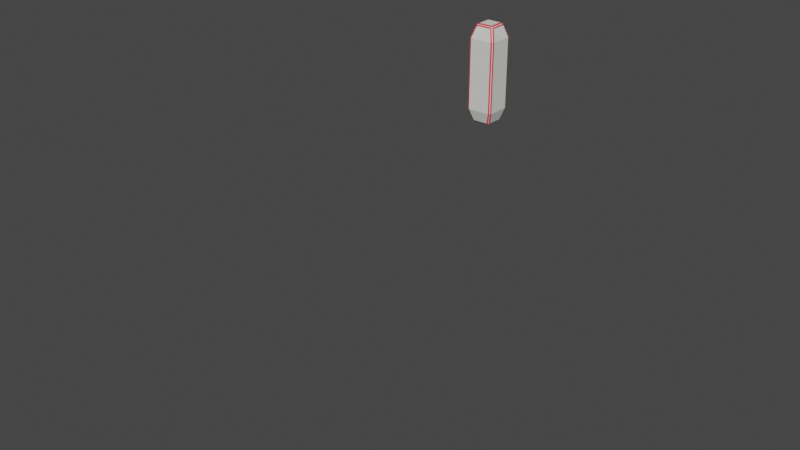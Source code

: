 # Source: creep.blend  (saved by Blender 3.4.6; exported with 4.5.12 LTS)
import bpy
from mathutils import Matrix  # noqa: F401  (used for matrix-valued properties, if any)

bpy.ops.wm.read_factory_settings(use_empty=True)
scene = bpy.context.scene
scene.name = 'Scene'

# ---- collections
col_collection = bpy.data.collections.new('Collection'); scene.collection.children.link(col_collection)

# ---- materials (node trees are filled in below, after node groups)
mat_material_003 = bpy.data.materials.new('Material.003')
mat_material_003.use_transparent_shadow = False
mat_material_004 = bpy.data.materials.new('Material.004')
mat_material_004.use_transparent_shadow = False

# ---- material node trees
mat_material_003.use_nodes = True; mat_material_003.node_tree.nodes.clear()
_N = mat_material_003.node_tree.nodes; _L = mat_material_003.node_tree.links
n0 = _N.new('ShaderNodeBsdfPrincipled'); n0.name = 'Principled BSDF'; n0.location = (10, 300)
n0.distribution = 'GGX'
n0.subsurface_method = 'RANDOM_WALK_SKIN'
n0.inputs[0].default_value = (0.7868, 0.8, 0.7511, 1.0)
n0.inputs[3].default_value = 1.45
n0.inputs[27].default_value = (0.0, 0.0, 0.0, 1.0)
n0.inputs[28].default_value = 1.0
n1 = _N.new('ShaderNodeOutputMaterial'); n1.name = 'Material Output'; n1.location = (300, 300)
_L.new(n0.outputs[0], n1.inputs[0])
n1.is_active_output = True
mat_material_004.use_nodes = True; mat_material_004.node_tree.nodes.clear()
_N = mat_material_004.node_tree.nodes; _L = mat_material_004.node_tree.links
n0 = _N.new('ShaderNodeBsdfPrincipled'); n0.name = 'Principled BSDF'; n0.location = (10, 300)
n0.distribution = 'GGX'
n0.subsurface_method = 'RANDOM_WALK_SKIN'
n0.inputs[0].default_value = (0.8, 0.04387, 0.07379, 1.0)
n0.inputs[3].default_value = 1.45
n0.inputs[27].default_value = (0.0, 0.0, 0.0, 1.0)
n0.inputs[28].default_value = 1.0
n1 = _N.new('ShaderNodeOutputMaterial'); n1.name = 'Material Output'; n1.location = (300, 300)
_L.new(n0.outputs[0], n1.inputs[0])
n1.is_active_output = True

# ---- world
world_world = bpy.data.worlds.new('World'); scene.world = world_world
world_world.use_nodes = True; world_world.node_tree.nodes.clear()
_N = world_world.node_tree.nodes; _L = world_world.node_tree.links
n0 = _N.new('ShaderNodeOutputWorld'); n0.name = 'World Output'; n0.location = (300, 300)
n1 = _N.new('ShaderNodeBackground'); n1.name = 'Background'; n1.location = (10, 300)
n1.inputs[0].default_value = (0.05088, 0.05088, 0.05088, 1.0)
_L.new(n1.outputs[0], n0.inputs[0])
n0.is_active_output = True
world_world.color = (0.05088, 0.05088, 0.05088)
world_world.use_sun_shadow = False
world_world.sun_shadow_jitter_overblur = 0.0

# ---- meshes
me_cube_002 = bpy.data.meshes.new('Cube.002')
me_cube_002.from_pydata([(-0.732, -0.5468, -1.849), (-0.6551, -0.6141, -1.927), (-0.4979, -0.4979, -2.02), (-0.5981, -0.5981, -1.972), (-0.5468, -0.732, -1.849), (-0.6141, -0.6551, -1.927), (-0.732, -0.5468, 5.019), (-0.6551, -0.6141, 5.098), (-0.5468, -0.732, 5.019), (-0.6141, -0.6551, 5.098), (-0.4979, -0.4979, 5.191), (-0.5981, -0.5981, 5.142), (-0.732, 0.5468, -1.849), (-0.6551, 0.6141, -1.927), (-0.5468, 0.732, -1.849), (-0.6141, 0.6551, -1.927), (-0.4979, 0.4979, -2.02), (-0.5981, 0.5981, -1.972), (-0.732, 0.5468, 5.019), (-0.6551, 0.6141, 5.098), (-0.4979, 0.4979, 5.191), (-0.5981, 0.5981, 5.142), (-0.5468, 0.732, 5.019), (-0.6141, 0.6551, 5.098), (0.732, -0.5468, -1.849), (0.6551, -0.6141, -1.927), (0.5468, -0.732, -1.849), (0.6141, -0.6551, -1.927), (0.4979, -0.4979, -2.02), (0.5981, -0.5981, -1.972), (0.732, -0.5468, 5.019), (0.6551, -0.6141, 5.098), (0.4979, -0.4979, 5.191), (0.5981, -0.5981, 5.142), (0.5468, -0.732, 5.019), (0.6141, -0.6551, 5.098), (0.5468, 0.732, -1.849), (0.6141, 0.6551, -1.927), (0.732, 0.5468, -1.849), (0.6551, 0.6141, -1.927), (0.4979, 0.4979, -2.02), (0.5981, 0.5981, -1.972), (0.5468, 0.732, 5.019), (0.6141, 0.6551, 5.098), (0.4979, 0.4979, 5.191), (0.5981, 0.5981, 5.142), (0.732, 0.5468, 5.019), (0.6551, 0.6141, 5.098), (-0.8149, 1.0, -1.0), (-0.919, 0.9576, -1.0), (-0.9576, 0.919, -1.0), (-1.0, 0.8149, -1.0), (-1.0, -0.8149, -1.0), (-0.9576, -0.919, -1.0), (-0.919, -0.9576, -1.0), (-0.8149, -1.0, -1.0), (-0.8149, -1.0, 4.171), (-0.919, -0.9576, 4.171), (-0.9576, -0.919, 4.171), (-1.0, -0.8149, 4.171), (-1.0, 0.8149, 4.171), (-0.9576, 0.919, 4.171), (-0.919, 0.9576, 4.171), (-0.8149, 1.0, 4.171), (1.0, 0.8149, -1.0), (0.9576, 0.919, -1.0), (0.919, 0.9576, -1.0), (0.8149, 1.0, -1.0), (0.8149, 1.0, 4.171), (0.919, 0.9576, 4.171), (0.9576, 0.919, 4.171), (1.0, 0.8149, 4.171), (0.8149, -1.0, -1.0), (0.919, -0.9576, -1.0), (0.9576, -0.919, -1.0), (1.0, -0.8149, -1.0), (1.0, -0.8149, 4.171), (0.9576, -0.919, 4.171), (0.919, -0.9576, 4.171), (0.8149, -1.0, 4.171), (-0.8894, -0.928, 4.161), (-0.8894, -0.928, -0.9908), (-0.928, -0.8894, -0.9908), (-0.928, -0.8894, 4.161), (-0.8894, 0.928, -0.9908), (-0.8894, 0.928, 4.161), (-0.928, 0.8894, 4.161), (-0.928, 0.8894, -0.9908), (0.928, 0.8894, -0.9908), (0.928, 0.8894, 4.161), (0.8894, 0.928, 4.161), (0.8894, 0.928, -0.9908), (0.8894, -0.928, -0.9908), (0.8894, -0.928, 4.161), (0.928, -0.8894, 4.161), (0.928, -0.8894, -0.9908), (-0.5825, -0.5825, -1.935), (-0.5825, 0.5825, -1.935), (-0.6287, 0.5969, -1.898), (-0.6287, -0.5969, -1.898), (-0.5825, 0.5825, 5.106), (-0.5825, -0.5825, 5.106), (-0.6287, -0.5969, 5.069), (-0.6287, 0.5969, 5.069), (0.5825, 0.5825, -1.935), (0.5969, 0.6287, -1.898), (-0.5969, 0.6287, -1.898), (0.5825, 0.5825, 5.106), (-0.5969, 0.6287, 5.069), (0.5969, 0.6287, 5.069), (0.5825, -0.5825, -1.935), (0.6287, -0.5969, -1.898), (0.6287, 0.5969, -1.898), (0.5825, -0.5825, 5.106), (0.6287, 0.5969, 5.069), (0.6287, -0.5969, 5.069), (-0.5969, -0.6287, -1.898), (0.5969, -0.6287, -1.898), (0.5969, -0.6287, 5.069), (-0.5969, -0.6287, 5.069)], [], [(52, 59, 60, 51), (9, 35, 118, 119), (73, 27, 117, 92), (70, 65, 88, 89), (44, 20, 10, 32), (4, 26, 72, 55), (7, 58, 83, 102), (74, 77, 94, 95), (45, 33, 113, 107), (69, 43, 109, 90), (21, 45, 107, 100), (57, 9, 119, 80), (54, 57, 80, 81), (11, 21, 100, 101), (6, 18, 60, 59), (33, 11, 101, 113), (47, 70, 89, 114), (24, 38, 64, 75), (50, 61, 86, 87), (53, 1, 99, 82), (39, 25, 111, 112), (72, 79, 56, 55), (48, 63, 68, 67), (64, 71, 76, 75), (12, 0, 52, 51), (27, 5, 116, 117), (36, 14, 48, 67), (22, 42, 68, 63), (15, 37, 105, 106), (46, 30, 76, 71), (16, 40, 28, 2), (34, 8, 56, 79), (78, 73, 92, 93), (37, 66, 91, 105), (5, 54, 81, 116), (1, 13, 98, 99), (77, 31, 115, 94), (65, 39, 112, 88), (62, 49, 84, 85), (13, 50, 87, 98), (29, 41, 104, 110), (55, 56, 57, 54), (59, 52, 53, 58), (63, 48, 49, 62), (51, 60, 61, 50), (71, 64, 65, 70), (67, 68, 69, 66), (79, 72, 73, 78), (75, 76, 77, 74), (16, 2, 3, 17), (0, 12, 13, 1), (10, 20, 21, 11), (18, 6, 7, 19), (40, 16, 17, 41), (14, 36, 37, 15), (20, 44, 45, 21), (42, 22, 23, 43), (28, 40, 41, 29), (38, 24, 25, 39), (44, 32, 33, 45), (30, 46, 47, 31), (2, 28, 29, 3), (26, 4, 5, 27), (32, 10, 11, 33), (8, 34, 35, 9), (48, 14, 15, 49), (12, 51, 50, 13), (4, 55, 54, 5), (52, 0, 1, 53), (56, 8, 9, 57), (6, 59, 58, 7), (22, 63, 62, 23), (60, 18, 19, 61), (64, 38, 39, 65), (36, 67, 66, 37), (46, 71, 70, 47), (68, 42, 43, 69), (72, 26, 27, 73), (24, 75, 74, 25), (34, 79, 78, 35), (76, 30, 31, 77), (3, 29, 110, 96), (89, 88, 91, 90), (93, 92, 95, 94), (101, 100, 103, 102), (98, 106, 97), (110, 104, 112, 111), (92, 117, 111, 95), (105, 112, 104), (81, 80, 83, 82), (80, 119, 102, 83), (108, 85, 86, 103), (97, 96, 99, 98), (84, 106, 98, 87), (100, 107, 109, 108), (107, 113, 115, 114), (88, 112, 105, 91), (85, 84, 87, 86), (102, 119, 101), (111, 117, 110), (104, 97, 106, 105), (99, 96, 116), (113, 101, 119, 118), (103, 100, 108), (114, 89, 90, 109), (109, 107, 114), (118, 93, 94, 115), (115, 113, 118), (96, 110, 117, 116), (116, 81, 82, 99), (19, 7, 102, 103), (58, 53, 82, 83), (23, 62, 85, 108), (43, 23, 108, 109), (25, 74, 95, 111), (31, 47, 114, 115), (17, 3, 96, 97), (49, 15, 106, 84), (61, 19, 103, 86), (66, 69, 90, 91), (35, 78, 93, 118), (41, 17, 97, 104)])
me_cube_002.polygons.foreach_set('material_index', [0, 1, 1, 1, 0, 0, 1, 1, 1, 1, 1, 1, 1, 1, 0, 1, 1, 0, 1, 1, 1, 0, 0, 0, 0, 1, 0, 0, 1, 0, 0, 0, 1, 1, 1, 1, 1, 1, 1, 1, 1, 1, 1, 1, 1, 1, 1, 1, 1, 1, 1, 1, 1, 1, 1, 1, 1, 1, 1, 1, 1, 1, 1, 1, 1, 1, 1, 1, 1, 1, 1, 1, 1, 1, 1, 1, 1, 1, 1, 1, 1, 1, 0, 0, 0, 0, 0, 0, 0, 0, 0, 0, 0, 0, 0, 0, 0, 0, 0, 0, 0, 0, 0, 0, 0, 0, 0, 0, 0, 0, 1, 1, 1, 1, 1, 1, 1, 1, 1, 1, 1, 1])
_uv = me_cube_002.uv_layers.new(name='UVMap')
_uv.uv.foreach_set('vector', [0.375, 0.02314, 0.625, 0.02314, 0.625, 0.2269, 0.375, 0.2269, 0.8268, 0.7082, 0.6732, 0.7082, 0.6732, 0.7082, 0.8268, 0.7082, 0.3649, 0.7447, 0.3279, 0.708, 0.3279, 0.708, 0.3649, 0.7447, 0.625, 0.5048, 0.375, 0.5048, 0.375, 0.5048, 0.625, 0.5048, 0.6878, 0.5628, 0.8122, 0.5628, 0.8122, 0.6872, 0.6878, 0.6872, 0.1816, 0.7165, 0.3184, 0.7165, 0.3519, 0.75, 0.1481, 0.75, 0.833, 0.7029, 0.8697, 0.7399, 0.8697, 0.7399, 0.833, 0.7029, 0.375, 0.7452, 0.625, 0.7452, 0.625, 0.7452, 0.375, 0.7452, 0.6741, 0.5502, 0.6741, 0.6998, 0.6741, 0.6998, 0.6741, 0.5502, 0.6351, 0.5053, 0.6721, 0.542, 0.6721, 0.542, 0.6351, 0.5053, 0.8248, 0.5491, 0.6752, 0.5491, 0.6752, 0.5491, 0.8248, 0.5491, 0.8649, 0.7447, 0.8279, 0.708, 0.8279, 0.708, 0.8649, 0.7447, 0.375, 0.005303, 0.625, 0.005303, 0.625, 0.005303, 0.375, 0.005303, 0.8259, 0.6998, 0.8259, 0.5502, 0.8259, 0.5502, 0.8259, 0.6998, 0.8415, 0.6934, 0.8415, 0.5566, 0.875, 0.5231, 0.875, 0.7269, 0.6752, 0.7009, 0.8248, 0.7009, 0.8248, 0.7009, 0.6752, 0.7009, 0.667, 0.5471, 0.6303, 0.5101, 0.6303, 0.5101, 0.667, 0.5471, 0.3415, 0.6934, 0.3415, 0.5566, 0.375, 0.5231, 0.375, 0.7269, 0.375, 0.2452, 0.625, 0.2452, 0.625, 0.2452, 0.375, 0.2452, 0.1303, 0.7399, 0.167, 0.7029, 0.167, 0.7029, 0.1303, 0.7399, 0.3332, 0.5482, 0.3332, 0.7018, 0.3332, 0.7018, 0.3332, 0.5482, 0.375, 0.7731, 0.625, 0.7731, 0.625, 0.9769, 0.375, 0.9769, 0.375, 0.2731, 0.625, 0.2731, 0.625, 0.4769, 0.375, 0.4769, 0.375, 0.5231, 0.625, 0.5231, 0.625, 0.7269, 0.375, 0.7269, 0.1585, 0.5566, 0.1585, 0.6934, 0.125, 0.7269, 0.125, 0.5231, 0.3268, 0.7082, 0.1732, 0.7082, 0.1732, 0.7082, 0.3268, 0.7082, 0.3184, 0.5335, 0.1816, 0.5335, 0.1481, 0.5, 0.3519, 0.5, 0.8184, 0.5335, 0.6816, 0.5335, 0.6481, 0.5, 0.8519, 0.5, 0.1732, 0.5418, 0.3268, 0.5418, 0.3268, 0.5418, 0.1732, 0.5418, 0.6585, 0.5566, 0.6585, 0.6934, 0.625, 0.7269, 0.625, 0.5231, 0.1878, 0.5628, 0.3122, 0.5628, 0.3122, 0.6872, 0.1878, 0.6872, 0.6816, 0.7165, 0.8184, 0.7165, 0.8519, 0.75, 0.6481, 0.75, 0.625, 0.7548, 0.375, 0.7548, 0.375, 0.7548, 0.625, 0.7548, 0.3279, 0.542, 0.3649, 0.5053, 0.3649, 0.5053, 0.3279, 0.542, 0.1721, 0.708, 0.1351, 0.7447, 0.1351, 0.7447, 0.1721, 0.708, 0.1668, 0.7018, 0.1668, 0.5482, 0.1668, 0.5482, 0.1668, 0.7018, 0.6303, 0.7399, 0.667, 0.7029, 0.667, 0.7029, 0.6303, 0.7399, 0.3697, 0.5101, 0.333, 0.5471, 0.333, 0.5471, 0.3697, 0.5101, 0.625, 0.2548, 0.375, 0.2548, 0.375, 0.2548, 0.625, 0.2548, 0.167, 0.5471, 0.1303, 0.5101, 0.1303, 0.5101, 0.167, 0.5471, 0.3259, 0.6998, 0.3259, 0.5502, 0.3259, 0.5502, 0.3259, 0.6998, 0.375, 0.0, 0.625, 0.0, 0.625, 0.005303, 0.375, 0.005303, 0.625, 0.02314, 0.375, 0.02314, 0.375, 0.01012, 0.625, 0.01012, 0.625, 0.2731, 0.375, 0.2731, 0.375, 0.2548, 0.625, 0.2548, 0.375, 0.2269, 0.625, 0.2269, 0.625, 0.2452, 0.375, 0.2452, 0.625, 0.5231, 0.375, 0.5231, 0.375, 0.5048, 0.625, 0.5048, 0.375, 0.4769, 0.625, 0.4769, 0.625, 0.4952, 0.375, 0.4952, 0.625, 0.7731, 0.375, 0.7731, 0.375, 0.7548, 0.625, 0.7548, 0.375, 0.7269, 0.625, 0.7269, 0.625, 0.7452, 0.375, 0.7452, 0.1878, 0.5628, 0.1878, 0.6872, 0.1741, 0.6998, 0.1741, 0.5502, 0.1585, 0.6934, 0.1585, 0.5566, 0.1668, 0.5482, 0.1668, 0.7018, 0.8122, 0.6872, 0.8122, 0.5628, 0.8259, 0.5502, 0.8259, 0.6998, 0.8415, 0.5566, 0.8415, 0.6934, 0.8332, 0.7018, 0.8332, 0.5482, 0.3122, 0.5628, 0.1878, 0.5628, 0.1752, 0.5491, 0.3248, 0.5491, 0.1816, 0.5335, 0.3184, 0.5335, 0.3268, 0.5418, 0.1732, 0.5418, 0.8122, 0.5628, 0.6878, 0.5628, 0.6752, 0.5491, 0.8248, 0.5491, 0.6816, 0.5335, 0.8184, 0.5335, 0.8268, 0.5418, 0.6732, 0.5418, 0.3122, 0.6872, 0.3122, 0.5628, 0.3259, 0.5502, 0.3259, 0.6998, 0.3415, 0.5566, 0.3415, 0.6934, 0.3332, 0.7018, 0.3332, 0.5482, 0.6878, 0.5628, 0.6878, 0.6872, 0.6741, 0.6998, 0.6741, 0.5502, 0.6585, 0.6934, 0.6585, 0.5566, 0.6668, 0.5482, 0.6668, 0.7018, 0.1878, 0.6872, 0.3122, 0.6872, 0.3248, 0.7009, 0.1752, 0.7009, 0.3184, 0.7165, 0.1816, 0.7165, 0.1732, 0.7082, 0.3268, 0.7082, 0.6878, 0.6872, 0.8122, 0.6872, 0.8248, 0.7009, 0.6752, 0.7009, 0.8184, 0.7165, 0.6816, 0.7165, 0.6732, 0.7082, 0.8268, 0.7082, 0.1481, 0.5, 0.1816, 0.5335, 0.1721, 0.542, 0.1351, 0.5053, 0.1585, 0.5566, 0.125, 0.5231, 0.1303, 0.5101, 0.167, 0.5471, 0.1816, 0.7165, 0.1481, 0.75, 0.1351, 0.7447, 0.1721, 0.708, 0.125, 0.7269, 0.1585, 0.6934, 0.167, 0.7029, 0.1303, 0.7399, 0.8519, 0.75, 0.8184, 0.7165, 0.8279, 0.708, 0.8649, 0.7447, 0.8415, 0.6934, 0.875, 0.7269, 0.8697, 0.7399, 0.833, 0.7029, 0.8184, 0.5335, 0.8519, 0.5, 0.8649, 0.5053, 0.8279, 0.542, 0.875, 0.5231, 0.8415, 0.5566, 0.833, 0.5471, 0.8697, 0.5101, 0.375, 0.5231, 0.3415, 0.5566, 0.333, 0.5471, 0.3697, 0.5101, 0.3184, 0.5335, 0.3519, 0.5, 0.3649, 0.5053, 0.3279, 0.542, 0.6585, 0.5566, 0.625, 0.5231, 0.6303, 0.5101, 0.667, 0.5471, 0.6481, 0.5, 0.6816, 0.5335, 0.6721, 0.542, 0.6351, 0.5053, 0.3519, 0.75, 0.3184, 0.7165, 0.3279, 0.708, 0.3649, 0.7447, 0.3415, 0.6934, 0.375, 0.7269, 0.3697, 0.7399, 0.333, 0.7029, 0.6816, 0.7165, 0.6481, 0.75, 0.6351, 0.7447, 0.6721, 0.708, 0.625, 0.7269, 0.6585, 0.6934, 0.667, 0.7029, 0.6303, 0.7399, 0.1752, 0.7009, 0.3248, 0.7009, 0.3248, 0.7009, 0.1752, 0.7009, 0.625, 0.5048, 0.375, 0.5048, 0.375, 0.4952, 0.625, 0.4952, 0.625, 0.7548, 0.375, 0.7548, 0.375, 0.7452, 0.625, 0.7452, 0.8259, 0.6998, 0.8259, 0.5502, 0.8332, 0.5482, 0.8332, 0.7018, 0.1681, 0.5482, 0.1732, 0.5431, 0.1752, 0.5502, 0.3259, 0.6998, 0.3259, 0.5502, 0.3332, 0.5482, 0.3332, 0.7018, 0.3649, 0.7447, 0.3279, 0.708, 0.333, 0.7029, 0.3697, 0.7399, 0.3268, 0.5431, 0.3319, 0.5482, 0.3248, 0.5502, 0.375, 0.005303, 0.625, 0.005303, 0.625, 0.01012, 0.375, 0.01012, 0.8649, 0.7447, 0.8279, 0.708, 0.833, 0.7029, 0.8697, 0.7399, 0.8279, 0.542, 0.8649, 0.5053, 0.8697, 0.5101, 0.833, 0.5471, 0.1741, 0.5502, 0.1741, 0.6998, 0.1668, 0.7018, 0.1668, 0.5482, 0.1351, 0.5053, 0.1721, 0.542, 0.167, 0.5471, 0.1303, 0.5101, 0.8248, 0.5491, 0.6752, 0.5491, 0.6732, 0.5418, 0.8268, 0.5418, 0.6741, 0.5502, 0.6741, 0.6998, 0.6668, 0.7018, 0.6668, 0.5482, 0.3697, 0.5101, 0.333, 0.5471, 0.3279, 0.542, 0.3649, 0.5053, 0.625, 0.2548, 0.375, 0.2548, 0.375, 0.2452, 0.625, 0.2452, 0.8319, 0.7018, 0.8268, 0.7069, 0.8248, 0.6998, 0.3319, 0.7018, 0.3268, 0.7069, 0.3248, 0.6998, 0.3248, 0.5491, 0.1752, 0.5491, 0.1732, 0.5418, 0.3268, 0.5418, 0.1681, 0.7018, 0.1752, 0.6998, 0.1732, 0.7069, 0.6752, 0.7009, 0.8248, 0.7009, 0.8268, 0.7082, 0.6732, 0.7082, 0.8319, 0.5482, 0.8248, 0.5502, 0.8268, 0.5431, 0.667, 0.5471, 0.6303, 0.5101, 0.6351, 0.5053, 0.6721, 0.542, 0.6732, 0.5431, 0.6752, 0.5502, 0.6681, 0.5482, 0.6721, 0.708, 0.6351, 0.7447, 0.6303, 0.7399, 0.667, 0.7029, 0.6681, 0.7018, 0.6752, 0.6998, 0.6732, 0.7069, 0.1752, 0.7009, 0.3248, 0.7009, 0.3268, 0.7082, 0.1732, 0.7082, 0.1721, 0.708, 0.1351, 0.7447, 0.1303, 0.7399, 0.167, 0.7029, 0.8332, 0.5482, 0.8332, 0.7018, 0.8332, 0.7018, 0.8332, 0.5482, 0.625, 0.01012, 0.375, 0.01012, 0.375, 0.01012, 0.625, 0.01012, 0.8279, 0.542, 0.8649, 0.5053, 0.8649, 0.5053, 0.8279, 0.542, 0.6732, 0.5418, 0.8268, 0.5418, 0.8268, 0.5418, 0.6732, 0.5418, 0.333, 0.7029, 0.3697, 0.7399, 0.3697, 0.7399, 0.333, 0.7029, 0.6668, 0.7018, 0.6668, 0.5482, 0.6668, 0.5482, 0.6668, 0.7018, 0.1741, 0.5502, 0.1741, 0.6998, 0.1741, 0.6998, 0.1741, 0.5502, 0.1351, 0.5053, 0.1721, 0.542, 0.1721, 0.542, 0.1351, 0.5053, 0.8697, 0.5101, 0.833, 0.5471, 0.833, 0.5471, 0.8697, 0.5101, 0.375, 0.4952, 0.625, 0.4952, 0.625, 0.4952, 0.375, 0.4952, 0.6721, 0.708, 0.6351, 0.7447, 0.6351, 0.7447, 0.6721, 0.708, 0.3248, 0.5491, 0.1752, 0.5491, 0.1752, 0.5491, 0.3248, 0.5491])
me_cube_002.materials.append(mat_material_003)
me_cube_002.materials.append(mat_material_004)
me_cube_002.update()

# ---- objects
ob_cube_001 = bpy.data.objects.new('Cube.001', me_cube_002)
ob_mball = bpy.data.objects.new('Mball', None)
ob_mball_003 = bpy.data.objects.new('Mball.003', None)
ob_mball_004 = bpy.data.objects.new('Mball.004', None)
ob_mball_001 = bpy.data.objects.new('Mball.001', None)
ob_mball_002 = bpy.data.objects.new('Mball.002', None)
ob_mball_005 = bpy.data.objects.new('Mball.005', None)
ob_mball_006 = bpy.data.objects.new('Mball.006', None)
ob_mball_007 = bpy.data.objects.new('Mball.007', None)
ob_mball_008 = bpy.data.objects.new('Mball.008', None)
ob_mball_009 = bpy.data.objects.new('Mball.009', None)
ob_mball_010 = bpy.data.objects.new('Mball.010', None)
ob_mball_011 = bpy.data.objects.new('Mball.011', None)
ob_mball_012 = bpy.data.objects.new('Mball.012', None)

# ---- transforms, parenting, visibility, modifiers, constraints
ob_cube_001.location = (0.0, 0.0, 0.0)
ob_mball.location = (-7.979, 0.0, 0.0)
ob_mball.rotation_euler = (-2.664, -1.521, 2.993)
ob_mball.scale = (5.993, 2.408, 1.009)
ob_mball.empty_image_offset = (0.0, 0.0)
ob_mball_003.location = (-4.526, 0.0, 1.156)
ob_mball_003.rotation_euler = (0.0, 0.9979, 0.0)
ob_mball_003.scale = (2.496, 1.0, 0.6747)
ob_mball_003.empty_image_offset = (0.0, 0.0)
ob_mball_004.location = (-1.943, 0.0, -4.198)
ob_mball_004.rotation_euler = (0.0, 1.511, 0.0)
ob_mball_004.scale = (2.496, 1.0, 0.6747)
ob_mball_004.empty_image_offset = (0.0, 0.0)
ob_mball_001.location = (-14.02, 0.1114, -4.198)
ob_mball_001.rotation_euler = (0.0, 1.511, -3.228)
ob_mball_001.scale = (2.496, 1.0, 0.6747)
ob_mball_001.empty_image_offset = (0.0, 0.0)
ob_mball_002.location = (-11.45, -0.1114, 1.156)
ob_mball_002.rotation_euler = (0.0, 0.9979, -3.228)
ob_mball_002.scale = (2.496, 1.0, 0.6747)
ob_mball_002.empty_image_offset = (0.0, 0.0)
ob_mball_005.location = (-1.943, 0.0, -19.88)
ob_mball_005.rotation_euler = (0.0, 1.511, 0.0)
ob_mball_005.scale = (2.496, 1.0, 0.6747)
ob_mball_005.empty_image_offset = (0.0, 0.0)
ob_mball_006.location = (-4.526, 0.0, -14.53)
ob_mball_006.rotation_euler = (0.0, 0.9979, 0.0)
ob_mball_006.scale = (2.496, 1.0, 0.6747)
ob_mball_006.empty_image_offset = (0.0, 0.0)
ob_mball_007.location = (-11.45, -0.1114, -14.53)
ob_mball_007.rotation_euler = (0.0, 0.9979, -3.228)
ob_mball_007.scale = (2.496, 1.0, 0.6747)
ob_mball_007.empty_image_offset = (0.0, 0.0)
ob_mball_008.location = (-14.02, 0.1114, -19.88)
ob_mball_008.rotation_euler = (0.0, 1.511, -3.228)
ob_mball_008.scale = (2.496, 1.0, 0.6747)
ob_mball_008.empty_image_offset = (0.0, 0.0)
ob_mball_009.location = (-7.979, 0.0, -15.68)
ob_mball_009.rotation_euler = (-2.664, -1.521, 2.993)
ob_mball_009.scale = (5.993, 2.408, 1.009)
ob_mball_009.empty_image_offset = (0.0, 0.0)
ob_mball_010.location = (-8.126, 0.0, 9.614)
ob_mball_010.empty_image_offset = (0.0, 0.0)
ob_mball_011.location = (-5.711, 0.0, -29.65)
ob_mball_011.rotation_euler = (-2.664, -1.521, 2.993)
ob_mball_011.scale = (5.993, 2.408, 1.009)
ob_mball_011.empty_image_offset = (0.0, 0.0)
ob_mball_012.location = (-9.159, 0.0, -29.65)
ob_mball_012.rotation_euler = (-2.664, -1.521, 2.993)
ob_mball_012.scale = (5.993, 2.408, 1.009)
ob_mball_012.empty_image_offset = (0.0, 0.0)

# ---- collection membership
col_collection.objects.link(ob_cube_001)
col_collection.objects.link(ob_mball)
col_collection.objects.link(ob_mball_003)
col_collection.objects.link(ob_mball_004)
col_collection.objects.link(ob_mball_001)
col_collection.objects.link(ob_mball_002)
col_collection.objects.link(ob_mball_005)
col_collection.objects.link(ob_mball_006)
col_collection.objects.link(ob_mball_007)
col_collection.objects.link(ob_mball_008)
col_collection.objects.link(ob_mball_009)
col_collection.objects.link(ob_mball_010)
col_collection.objects.link(ob_mball_011)
col_collection.objects.link(ob_mball_012)

# ---- scene / render settings (as saved in the file)
scene.frame_start = 1; scene.frame_end = 250; scene.frame_set(1)
scene.render.engine = 'BLENDER_EEVEE_NEXT'
scene.cycles.sampling_pattern = 'TABULATED_SOBOL'
scene.cycles.use_light_tree = False
scene.view_settings.view_transform = 'Filmic'
bpy.context.view_layer.update()

# ---- added for rendering (the .blend has no active camera and no usable light): camera, sun
cam_auto = bpy.data.cameras.new('AutoCamera')
cam_auto.lens = 50.0
cam_auto.sensor_width = 36.0
cam_auto.clip_end = 1000.0
ob_auto_camera = bpy.data.objects.new('AutoCamera', cam_auto)
scene.collection.objects.link(ob_auto_camera)
ob_auto_camera.location = (42.5381, -60.6296, 27.4674)
ob_auto_camera.rotation_euler = (1.09748, -7.21219e-08, 0.694738)
scene.camera = ob_auto_camera
light_auto_sun = bpy.data.lights.new('AutoSun', 'SUN')
light_auto_sun.energy = 3.0
light_auto_sun.angle = 0.0523599
ob_auto_sun = bpy.data.objects.new('AutoSun', light_auto_sun)
scene.collection.objects.link(ob_auto_sun)
ob_auto_sun.rotation_euler = (0.872665, 0.174533, 0.523599)
bpy.context.view_layer.update()
